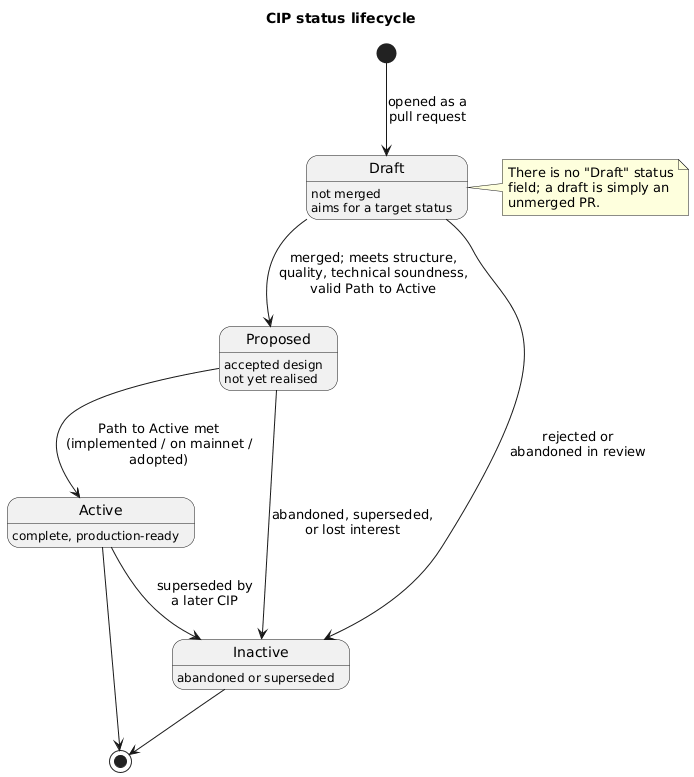

The diagram above was rendered by PlantUML. Its source (embedded in the PNG):
@startuml
skinparam shadowing false
title CIP status lifecycle

[*] --> Draft : opened as a\npull request

Draft : not merged
Draft : aims for a target status

Draft --> Proposed : merged; meets structure,\nquality, technical soundness,\nvalid Path to Active
Draft --> Inactive : rejected or\nabandoned in review

Proposed : accepted design
Proposed : not yet realised

Proposed --> Active : Path to Active met\n(implemented / on mainnet /\nadopted)
Proposed --> Inactive : abandoned, superseded,\nor lost interest

Active : complete, production-ready
Active --> Inactive : superseded by\na later CIP

Inactive : abandoned or superseded
Inactive --> [*]
Active --> [*]

note right of Draft
  There is no "Draft" status
  field; a draft is simply an
  unmerged PR.
end note
@enduml